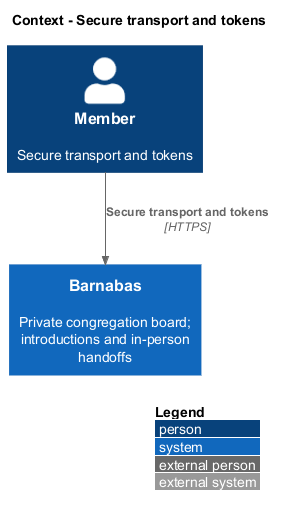

The diagram above was rendered by PlantUML. Its source (embedded in the PNG):
@startuml
!include <C4/C4_Context>
LAYOUT_WITH_LEGEND()
title Context - Secure transport and tokens
Person(actor, "Member", "Secure transport and tokens")
System(barnabas, "Barnabas", "Private congregation board; introductions and in-person handoffs")
Rel(actor, barnabas, "Secure transport and tokens", "HTTPS")
@enduml